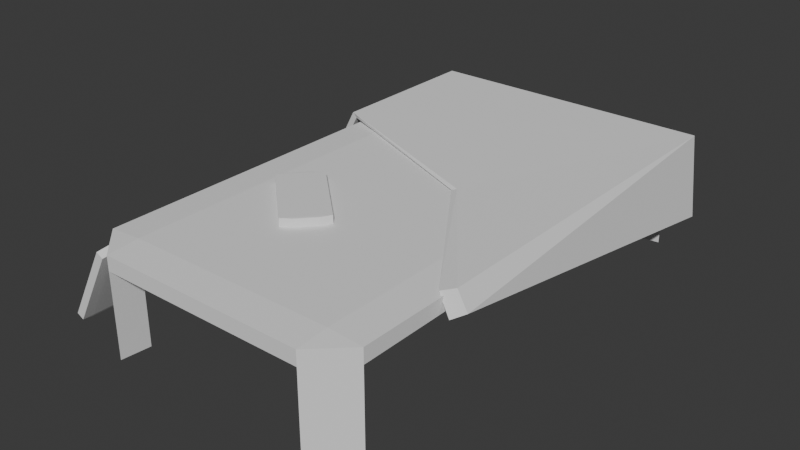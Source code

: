 # Source: bed_broken.blend  (saved by Blender 4.0.36; exported with 4.5.12 LTS)
import bpy
from mathutils import Matrix  # noqa: F401  (used for matrix-valued properties, if any)

bpy.ops.wm.read_factory_settings(use_empty=True)
scene = bpy.context.scene
scene.name = 'Scene'

# ---- collections
col_collection = bpy.data.collections.new('Collection'); scene.collection.children.link(col_collection)

# ---- world
world_world = bpy.data.worlds.new('World'); scene.world = world_world
world_world.use_nodes = True; world_world.node_tree.nodes.clear()
_N = world_world.node_tree.nodes; _L = world_world.node_tree.links
n0 = _N.new('ShaderNodeOutputWorld'); n0.name = 'World Output'; n0.location = (300, 300)
n1 = _N.new('ShaderNodeBackground'); n1.name = 'Background'; n1.location = (10, 300)
n1.inputs[0].default_value = (0.05088, 0.05088, 0.05088, 1.0)
_L.new(n1.outputs[0], n0.inputs[0])
n0.is_active_output = True
world_world.color = (0.05088, 0.05088, 0.05088)
world_world.use_sun_shadow = False
world_world.sun_shadow_jitter_overblur = 0.0

# ---- meshes
me_cube_001 = bpy.data.meshes.new('Cube.001')
me_cube_001.from_pydata([(0.7562, -0.7562, -9.765), (0.7562, -0.8646, -9.521), (-1.0, 0.7562, -9.521), (-0.7562, 0.7562, -9.765), (-0.7562, 0.8646, -9.521), (-0.7562, -0.8646, -9.521), (-0.7562, -0.7562, -9.765), (-1.0, -0.7562, -9.521), (-0.7562, -0.7562, -1.0), (-0.7562, -0.8646, -0.7562), (-1.0, -0.7562, -0.7562), (-0.7562, -0.8646, 0.7562), (-0.7562, -0.7562, 1.0), (-1.0, -0.7562, 0.7562), (-0.7562, 0.7562, -1.0), (-1.0, 0.7562, -0.7562), (-0.7562, 0.8646, -0.7562), (-0.7562, 0.7562, 1.0), (-0.7562, 0.8646, 0.7562), (-1.0, 0.7562, 0.7562), (0.7562, -0.7562, -1.0), (1.0, -0.7562, -0.7562), (0.7562, -0.8646, -0.7562), (0.7562, -0.7562, 1.0), (0.7562, -0.8646, 0.7562), (1.0, -0.7562, 0.7562), (0.7562, 0.7562, -1.0), (0.7562, 0.8646, -0.7562), (1.0, 0.7562, -0.7562), (0.7562, 0.7562, 1.0), (1.0, 0.7562, 0.7562), (0.7562, 0.8646, 0.7562), (1.0, -0.7562, -9.521), (1.0, 0.7562, -9.521), (0.7562, 0.7562, -9.765), (0.7562, 0.8646, -9.521), (-1.038, 0.2985, 1.104), (-1.085, 0.3062, 1.459), (-1.038, 0.8671, 1.104), (-1.085, 0.8747, 1.459), (0.972, -0.4533, 1.094), (1.058, -0.4291, 1.459), (0.972, 0.8506, 0.7687), (1.058, 0.8747, 1.459), (1.124, 0.8719, -7.299), (1.038, 0.8477, -7.99), (1.047, -0.4533, -1.134), (1.132, -0.4291, -0.4431), (-1.128, 0.8671, -4.891), (-1.128, 0.2985, -1.331), (-1.175, 0.3062, -0.9762), (-1.175, 0.8747, -4.536), (-1.084, 0.898, -3.718), (-1.037, 0.8903, -4.073), (0.964, 0.871, -7.705), (1.05, 0.8951, -7.014), (0.0, 0.0, -8.373), (0.0, 0.0, -8.373), (0.0, 0.0, -8.373), (0.0, 0.0, -8.373), (0.0, 0.0, -8.373), (0.0, 0.0, -8.373), (0.0, 0.0, -8.373), (0.0, 0.0, -8.373), (-0.6361, -0.227, 0.9807), (-0.6919, -0.2556, 0.9949), (-0.649, -0.2213, 0.9949), (-0.6919, -0.2556, 1.838), (-0.6361, -0.227, 1.852), (-0.649, -0.2213, 1.838), (-0.5267, -0.171, 0.9807), (-0.5396, -0.1653, 0.9949), (-0.4708, -0.1423, 0.9949), (-0.5267, -0.171, 1.852), (-0.4708, -0.1423, 1.838), (-0.5396, -0.1653, 1.838), (-0.173, -0.4295, 0.9807), (-0.16, -0.4352, 0.9949), (-0.2288, -0.4582, 0.9949), (-0.173, -0.4295, 1.852), (-0.2288, -0.4582, 1.838), (-0.16, -0.4352, 1.838), (-0.06363, -0.3736, 0.9807), (-0.007758, -0.3449, 0.9949), (-0.05072, -0.3792, 0.9949), (-0.06363, -0.3736, 1.852), (-0.05072, -0.3792, 1.838), (-0.007758, -0.3449, 1.838), (-1.322, -0.7602, -9.615), (-1.323, -0.7992, -9.608), (-1.332, -0.7602, -9.828), (-1.374, -0.7992, -9.196), (-1.375, -0.7602, -9.189), (-1.383, -0.7602, -9.415), (-1.322, -0.684, -9.615), (-1.332, -0.684, -9.828), (-1.323, -0.645, -9.608), (-1.375, -0.684, -9.189), (-1.374, -0.645, -9.196), (-1.383, -0.684, -9.415), (-1.014, -0.7602, -1.74), (-1.006, -0.7602, -1.514), (-1.015, -0.7992, -1.733), (-1.067, -0.7602, -1.314), (-1.066, -0.7992, -1.321), (-1.057, -0.7602, -1.101), (-1.014, -0.684, -1.74), (-1.015, -0.645, -1.733), (-1.006, -0.684, -1.514), (-1.067, -0.684, -1.314), (-1.057, -0.684, -1.101), (-1.066, -0.645, -1.321), (0.2614, 0.03835, 1.156), (0.3027, 0.04086, 1.403)], [], [(22, 24, 11, 9), (28, 30, 25, 21), (6, 5, 7), (29, 17, 12, 23), (10, 13, 19, 15), (16, 18, 31, 27), (22, 20, 0, 1), (11, 12, 13), (15, 16, 4, 2), (17, 18, 19), (8, 9, 5, 6), (23, 24, 25), (28, 26, 34, 33), (29, 30, 31), (14, 8, 10, 15), (9, 11, 13, 10), (12, 17, 19, 13), (18, 16, 15, 19), (26, 14, 16, 27), (17, 29, 31, 18), (30, 28, 27, 31), (20, 26, 28, 21), (29, 23, 25, 30), (24, 22, 21, 25), (8, 20, 22, 9), (23, 12, 11, 24), (14, 26, 20, 8), (3, 2, 4), (0, 32, 1), (34, 35, 33), (26, 27, 35, 34), (9, 10, 7, 5), (16, 14, 3, 4), (20, 21, 32, 0), (27, 28, 33, 35), (10, 8, 6, 7), (14, 15, 2, 3), (21, 22, 1, 32), (39, 38, 48, 51), (38, 39, 52, 53), (43, 41, 47, 44), (40, 41, 113, 112), (38, 42, 40, 112, 36), (43, 39, 37, 113, 41), (45, 44, 47, 46), (42, 43, 44, 45), (41, 40, 46, 47), (40, 42, 45, 46), (49, 50, 51, 48), (36, 37, 50, 49), (37, 39, 51, 50), (38, 36, 49, 48), (53, 52, 55, 54), (43, 42, 54, 55), (42, 38, 53, 54), (39, 43, 55, 52), (45, 44, 55, 54), (43, 55, 44), (39, 52, 51), (48, 51, 52, 53), (56, 57, 59, 58), (58, 59, 63, 62), (62, 63, 61, 60), (60, 61, 57, 56), (58, 62, 60, 56), (63, 59, 57, 61), (78, 80, 67, 65), (84, 86, 81, 77), (85, 73, 68, 79), (66, 69, 75, 71), (72, 74, 87, 83), (64, 65, 66), (67, 68, 69), (70, 71, 72), (73, 74, 75), (76, 77, 78), (79, 80, 81), (82, 83, 84), (85, 86, 87), (70, 64, 66, 71), (65, 67, 69, 66), (68, 73, 75, 69), (74, 72, 71, 75), (82, 70, 72, 83), (73, 85, 87, 74), (86, 84, 83, 87), (76, 82, 84, 77), (85, 79, 81, 86), (80, 78, 77, 81), (64, 76, 78, 65), (79, 68, 67, 80), (70, 82, 76, 64), (102, 104, 91, 89), (108, 110, 105, 101), (109, 97, 92, 103), (90, 93, 99, 95), (96, 98, 111, 107), (88, 89, 90), (91, 92, 93), (94, 95, 96), (97, 98, 99), (100, 101, 102), (103, 104, 105), (106, 107, 108), (109, 110, 111), (94, 88, 90, 95), (89, 91, 93, 90), (92, 97, 99, 93), (98, 96, 95, 99), (106, 94, 96, 107), (97, 109, 111, 98), (110, 108, 107, 111), (100, 106, 108, 101), (109, 103, 105, 110), (104, 102, 101, 105), (88, 100, 102, 89), (103, 92, 91, 104), (94, 106, 100, 88), (112, 113, 37, 36)])
_uv = me_cube_001.uv_layers.new(name='UVMap')
_uv.uv.foreach_set('vector', [0.4055, 0.7805, 0.5945, 0.7805, 0.5945, 0.9695, 0.4055, 0.9695, 0.4055, 0.5305, 0.5945, 0.5305, 0.5945, 0.7195, 0.4055, 0.7195, 0.375, 0.03048, 0.4055, 0.0, 0.4055, 0.03048, 0.6555, 0.5305, 0.8445, 0.5305, 0.8445, 0.7195, 0.6555, 0.7195, 0.4055, 0.03048, 0.5945, 0.03048, 0.5945, 0.2195, 0.4055, 0.2195, 0.4055, 0.2805, 0.5945, 0.2805, 0.5945, 0.4695, 0.4055, 0.4695, 0.4055, 0.7805, 0.375, 0.7805, 0.375, 0.7805, 0.4055, 0.7805, 0.5945, 0.0, 0.625, 0.03048, 0.5945, 0.03048, 0.4055, 0.2195, 0.4055, 0.2805, 0.4055, 0.2805, 0.4055, 0.2195, 0.625, 0.2195, 0.5945, 0.25, 0.5945, 0.2195, 0.375, 0.9695, 0.4055, 0.9695, 0.4055, 0.9695, 0.375, 0.9695, 0.625, 0.7805, 0.5945, 0.7805, 0.5945, 0.75, 0.4055, 0.5305, 0.3445, 0.5305, 0.3445, 0.5305, 0.4055, 0.5305, 0.625, 0.4695, 0.5945, 0.5, 0.5945, 0.4695, 0.375, 0.2195, 0.375, 0.03048, 0.4055, 0.03048, 0.4055, 0.2195, 0.4055, 0.0, 0.5945, 0.0, 0.5945, 0.03048, 0.4055, 0.03048, 0.625, 0.03048, 0.625, 0.2195, 0.5945, 0.2195, 0.5945, 0.03048, 0.5945, 0.2805, 0.4055, 0.2805, 0.4055, 0.2195, 0.5945, 0.2195, 0.375, 0.4695, 0.375, 0.2805, 0.4055, 0.2805, 0.4055, 0.4695, 0.625, 0.2805, 0.625, 0.4695, 0.5945, 0.4695, 0.5945, 0.2805, 0.5945, 0.5305, 0.4055, 0.5305, 0.4055, 0.4695, 0.5945, 0.4695, 0.3445, 0.7195, 0.3445, 0.5305, 0.4055, 0.5305, 0.4055, 0.7195, 0.6555, 0.5305, 0.6555, 0.7195, 0.5945, 0.7195, 0.5945, 0.5305, 0.5945, 0.7805, 0.4055, 0.7805, 0.4055, 0.7195, 0.5945, 0.7195, 0.375, 0.9695, 0.375, 0.7805, 0.4055, 0.7805, 0.4055, 0.9695, 0.625, 0.7805, 0.625, 0.9695, 0.5945, 0.9695, 0.5945, 0.7805, 0.1555, 0.5305, 0.3445, 0.5305, 0.3445, 0.7195, 0.1555, 0.7195, 0.375, 0.2195, 0.4055, 0.2195, 0.4055, 0.25, 0.375, 0.7805, 0.4055, 0.75, 0.4055, 0.7805, 0.375, 0.4695, 0.4055, 0.4695, 0.4055, 0.5, 0.375, 0.4695, 0.4055, 0.4695, 0.4055, 0.4695, 0.375, 0.4695, 0.4055, 0.0, 0.4055, 0.03048, 0.4055, 0.03048, 0.4055, 0.0, 0.4055, 0.2805, 0.375, 0.2805, 0.375, 0.2805, 0.4055, 0.2805, 0.3445, 0.7195, 0.4055, 0.7195, 0.4055, 0.7195, 0.3445, 0.7195, 0.4055, 0.4695, 0.4055, 0.5305, 0.4055, 0.5305, 0.4055, 0.4695, 0.4055, 0.03048, 0.375, 0.03048, 0.375, 0.03048, 0.4055, 0.03048, 0.375, 0.2195, 0.4055, 0.2195, 0.4055, 0.2195, 0.375, 0.2195, 0.4055, 0.7195, 0.4055, 0.7805, 0.4055, 0.7805, 0.4055, 0.7195, 0.625, 0.25, 0.375, 0.25, 0.375, 0.25, 0.625, 0.25, 0.375, 0.25, 0.625, 0.25, 0.625, 0.25, 0.375, 0.25, 0.625, 0.5, 0.625, 0.75, 0.625, 0.75, 0.625, 0.5, 0.375, 0.75, 0.625, 0.75, 0.625, 0.8776, 0.375, 0.8779, 0.125, 0.5, 0.375, 0.5, 0.375, 0.75, 0.2471, 0.75, 0.125, 0.75, 0.625, 0.5, 0.875, 0.5, 0.875, 0.75, 0.7526, 0.75, 0.625, 0.75, 0.375, 0.5, 0.625, 0.5, 0.625, 0.75, 0.375, 0.75, 0.375, 0.5, 0.625, 0.5, 0.625, 0.5, 0.375, 0.5, 0.625, 0.75, 0.375, 0.75, 0.375, 0.75, 0.625, 0.75, 0.375, 0.75, 0.375, 0.5, 0.375, 0.5, 0.375, 0.75, 0.375, 0.0, 0.625, 0.0, 0.625, 0.25, 0.375, 0.25, 0.375, 1.0, 0.625, 1.0, 0.625, 1.0, 0.375, 1.0, 0.875, 0.75, 0.875, 0.5, 0.875, 0.5, 0.875, 0.75, 0.125, 0.5, 0.125, 0.75, 0.125, 0.75, 0.125, 0.5, 0.375, 0.25, 0.625, 0.25, 0.625, 0.5, 0.375, 0.5, 0.625, 0.5, 0.375, 0.5, 0.375, 0.5, 0.625, 0.5, 0.375, 0.5, 0.125, 0.5, 0.125, 0.5, 0.375, 0.5, 0.875, 0.5, 0.625, 0.5, 0.625, 0.5, 0.875, 0.5, 0.375, 0.5, 0.625, 0.5, 0.625, 0.5, 0.375, 0.5, 0.625, 0.5, 0.625, 0.5, 0.625, 0.5, 0.625, 0.25, 0.625, 0.25, 0.625, 0.25, 0.375, 0.25, 0.625, 0.25, 0.625, 0.25, 0.375, 0.25, 0.375, 0.0, 0.625, 0.0, 0.625, 0.25, 0.375, 0.25, 0.375, 0.25, 0.625, 0.25, 0.625, 0.5, 0.375, 0.5, 0.375, 0.5, 0.625, 0.5, 0.625, 0.75, 0.375, 0.75, 0.375, 0.75, 0.625, 0.75, 0.625, 1.0, 0.375, 1.0, 0.125, 0.5, 0.375, 0.5, 0.375, 0.75, 0.125, 0.75, 0.625, 0.5, 0.875, 0.5, 0.875, 0.75, 0.625, 0.75, 0.3791, 0.7566, 0.6209, 0.7566, 0.6209, 0.9934, 0.3791, 0.9934, 0.3791, 0.5632, 0.6209, 0.5632, 0.6209, 0.6868, 0.3791, 0.6868, 0.6316, 0.5632, 0.8684, 0.5632, 0.8684, 0.6868, 0.6316, 0.6868, 0.3791, 0.06319, 0.6209, 0.06319, 0.6209, 0.1868, 0.3791, 0.1868, 0.3791, 0.2566, 0.6209, 0.2566, 0.6209, 0.4934, 0.3791, 0.4934, 0.1316, 0.6868, 0.1316, 0.75, 0.125, 0.6868, 0.6209, 0.0, 0.625, 0.06319, 0.6209, 0.06319, 0.1316, 0.5632, 0.125, 0.5632, 0.1316, 0.5, 0.625, 0.1868, 0.6209, 0.25, 0.6209, 0.1868, 0.3684, 0.6868, 0.375, 0.6868, 0.3684, 0.75, 0.625, 0.7566, 0.6209, 0.7566, 0.6209, 0.75, 0.3684, 0.5632, 0.3684, 0.5, 0.375, 0.5632, 0.625, 0.4934, 0.6209, 0.5, 0.6209, 0.4934, 0.1316, 0.5632, 0.1316, 0.6868, 0.125, 0.6868, 0.125, 0.5632, 0.3791, 0.0, 0.6209, 0.0, 0.6209, 0.06319, 0.3791, 0.06319, 0.625, 0.06319, 0.625, 0.1868, 0.6209, 0.1868, 0.6209, 0.06319, 0.6209, 0.2566, 0.3791, 0.2566, 0.3791, 0.1868, 0.6209, 0.1868, 0.3684, 0.5632, 0.1316, 0.5632, 0.1316, 0.5, 0.3684, 0.5, 0.625, 0.2566, 0.625, 0.4934, 0.6209, 0.4934, 0.6209, 0.2566, 0.6209, 0.5632, 0.3791, 0.5632, 0.3791, 0.4934, 0.6209, 0.4934, 0.3684, 0.6868, 0.3684, 0.5632, 0.3791, 0.5632, 0.3791, 0.6868, 0.6316, 0.5632, 0.6316, 0.6868, 0.6209, 0.6868, 0.6209, 0.5632, 0.6209, 0.7566, 0.3791, 0.7566, 0.3791, 0.6868, 0.6209, 0.6868, 0.1316, 0.6868, 0.3684, 0.6868, 0.3684, 0.75, 0.1316, 0.75, 0.625, 0.7566, 0.625, 0.9934, 0.6209, 0.9934, 0.6209, 0.7566, 0.1316, 0.5632, 0.3684, 0.5632, 0.3684, 0.6868, 0.1316, 0.6868, 0.3791, 0.7566, 0.6209, 0.7566, 0.6209, 0.9934, 0.3791, 0.9934, 0.3791, 0.5632, 0.6209, 0.5632, 0.6209, 0.6868, 0.3791, 0.6868, 0.6316, 0.5632, 0.8684, 0.5632, 0.8684, 0.6868, 0.6316, 0.6868, 0.3791, 0.06319, 0.6209, 0.06319, 0.6209, 0.1868, 0.3791, 0.1868, 0.3791, 0.2566, 0.6209, 0.2566, 0.6209, 0.4934, 0.3791, 0.4934, 0.1316, 0.6868, 0.1316, 0.75, 0.125, 0.6868, 0.6209, 0.0, 0.625, 0.06319, 0.6209, 0.06319, 0.1316, 0.5632, 0.125, 0.5632, 0.1316, 0.5, 0.625, 0.1868, 0.6209, 0.25, 0.6209, 0.1868, 0.3684, 0.6868, 0.375, 0.6868, 0.3684, 0.75, 0.625, 0.7566, 0.6209, 0.7566, 0.6209, 0.75, 0.3684, 0.5632, 0.3684, 0.5, 0.375, 0.5632, 0.625, 0.4934, 0.6209, 0.5, 0.6209, 0.4934, 0.1316, 0.5632, 0.1316, 0.6868, 0.125, 0.6868, 0.125, 0.5632, 0.3791, 0.0, 0.6209, 0.0, 0.6209, 0.06319, 0.3791, 0.06319, 0.625, 0.06319, 0.625, 0.1868, 0.6209, 0.1868, 0.6209, 0.06319, 0.6209, 0.2566, 0.3791, 0.2566, 0.3791, 0.1868, 0.6209, 0.1868, 0.3684, 0.5632, 0.1316, 0.5632, 0.1316, 0.5, 0.3684, 0.5, 0.625, 0.2566, 0.625, 0.4934, 0.6209, 0.4934, 0.6209, 0.2566, 0.6209, 0.5632, 0.3791, 0.5632, 0.3791, 0.4934, 0.6209, 0.4934, 0.3684, 0.6868, 0.3684, 0.5632, 0.3791, 0.5632, 0.3791, 0.6868, 0.6316, 0.5632, 0.6316, 0.6868, 0.6209, 0.6868, 0.6209, 0.5632, 0.6209, 0.7566, 0.3791, 0.7566, 0.3791, 0.6868, 0.6209, 0.6868, 0.1316, 0.6868, 0.3684, 0.6868, 0.3684, 0.75, 0.1316, 0.75, 0.625, 0.7566, 0.625, 0.9934, 0.6209, 0.9934, 0.6209, 0.7566, 0.1316, 0.5632, 0.3684, 0.5632, 0.3684, 0.6868, 0.1316, 0.6868, 0.375, 0.8779, 0.625, 0.8776, 0.625, 1.0, 0.375, 1.0])
me_cube_001.update()

# ---- objects
ob_cube = bpy.data.objects.new('Cube', me_cube_001)

# ---- transforms, parenting, visibility, modifiers, constraints
ob_cube.location = (0.0, 0.0, 1.16)
ob_cube.scale = (1.984, 4.191, 0.1385)

# ---- collection membership
col_collection.objects.link(ob_cube)

# ---- scene / render settings (as saved in the file)
scene.frame_start = 1; scene.frame_end = 250; scene.frame_set(22)
scene.render.engine = 'BLENDER_EEVEE_NEXT'
scene.cycles.sampling_pattern = 'TABULATED_SOBOL'
bpy.context.view_layer.update()

# ---- added for rendering (the .blend has no active camera and no usable light): camera, sun
cam_auto = bpy.data.cameras.new('AutoCamera')
cam_auto.lens = 50.0
cam_auto.sensor_width = 36.0
cam_auto.clip_end = 1000.0
ob_auto_camera = bpy.data.objects.new('AutoCamera', cam_auto)
scene.collection.objects.link(ob_auto_camera)
ob_auto_camera.location = (8.13359, -9.98846, 7.31307)
ob_auto_camera.rotation_euler = (1.09748, -7.21219e-08, 0.694738)
scene.camera = ob_auto_camera
light_auto_sun = bpy.data.lights.new('AutoSun', 'SUN')
light_auto_sun.energy = 3.0
light_auto_sun.angle = 0.0523599
ob_auto_sun = bpy.data.objects.new('AutoSun', light_auto_sun)
scene.collection.objects.link(ob_auto_sun)
ob_auto_sun.rotation_euler = (0.872665, 0.174533, 0.523599)
bpy.context.view_layer.update()
